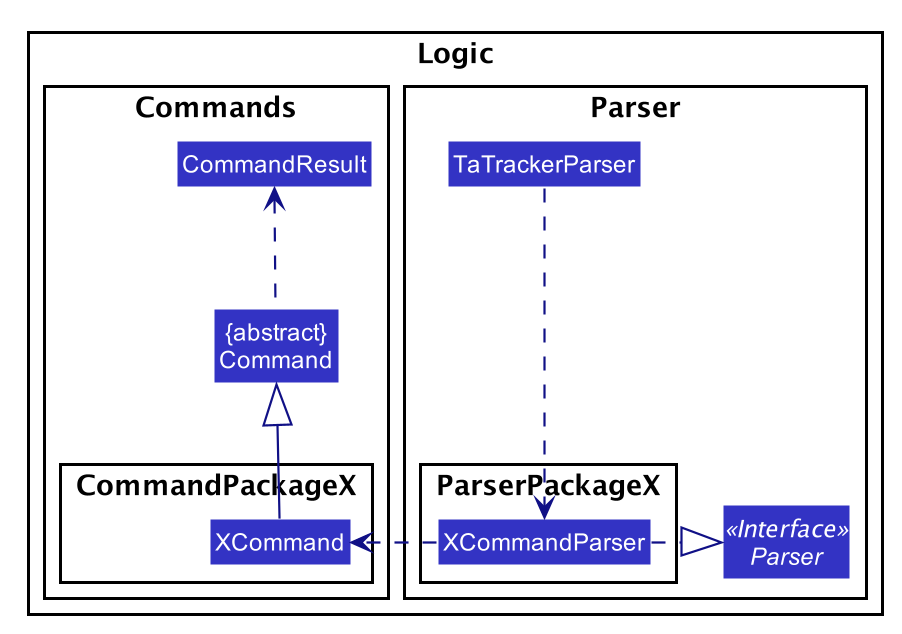

The diagram above was rendered by PlantUML. Its source (embedded in the PNG):
@startuml








skinparam BackgroundColor #FFFFFFF

skinparam Shadowing false

skinparam Class {
    FontColor #FFFFFF
    BorderThickness 1
    BorderColor #FFFFFF
    StereotypeFontColor #FFFFFF
    FontName Arial
}

skinparam Actor {
    BorderColor #000000
    Color #000000
    FontName Arial
}

skinparam Sequence {
    MessageAlign center
    BoxFontSize 15
    BoxPadding 0
    BoxFontColor #FFFFFF
    FontName Arial
}

skinparam Participant {
    FontColor #FFFFFFF
    Padding 20
}

skinparam MinClassWidth 50
skinparam ParticipantPadding 10
skinparam Shadowing false
skinparam DefaultTextAlignment center
skinparam packageStyle Rectangle

hide footbox
hide members
hide circle
skinparam arrowThickness 1.1
skinparam arrowColor #101086
skinparam classBackgroundColor #3333C4

package Logic {
    package Parser as ParserPkg {

        Class TaTrackerParser
        Interface Parser <<Interface>>


        package ParserPackageX as ModelParser {
            Class XCommandParser

            TaTrackerParser ..down.> XCommandParser
        }

        XCommandParser .right.|> Parser
    }

    package Commands as ModelCommand {
        package CommandPackageX {
            Class XCommand
        }

        Class CommandResult
        Class "{abstract}\nCommand" as Command

        Command .up.> CommandResult
        XCommand -up-|> Command
    }

    XCommandParser .right.> XCommand
}
@enduml